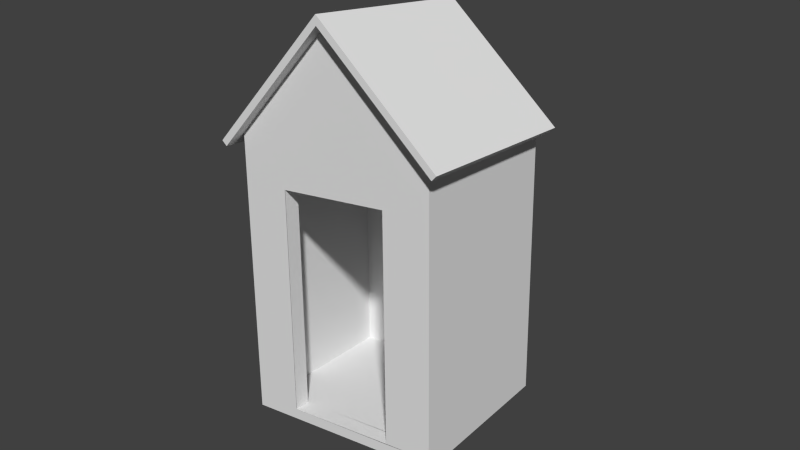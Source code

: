 # Source: GuardPost.blend  (saved by Blender 2.67.0; exported with 4.5.12 LTS)
import bpy
from mathutils import Matrix  # noqa: F401  (used for matrix-valued properties, if any)

bpy.ops.wm.read_factory_settings(use_empty=True)
scene = bpy.context.scene
scene.name = 'Scene'

# ---- collections
col_collection_1 = bpy.data.collections.new('Collection 1'); scene.collection.children.link(col_collection_1)

# ---- materials (node trees are filled in below, after node groups)
mat_walls = bpy.data.materials.new('walls')
mat_walls.alpha_threshold = 0.0
mat_walls.use_transparent_shadow = False
mat_walls.roughness = 0.5
mat_walls.line_color = (0.0, 0.0, 0.0, 1.0)
mat_roof = bpy.data.materials.new('roof')
mat_roof.alpha_threshold = 0.0
mat_roof.use_transparent_shadow = False
mat_roof.roughness = 0.5
mat_roof.line_color = (0.0, 0.0, 0.0, 1.0)

# ---- material node trees

# ---- world
world_world = bpy.data.worlds.new('World'); scene.world = world_world
world_world.color = (0.05088, 0.05088, 0.05088)
world_world.use_sun_shadow = False
world_world.sun_shadow_jitter_overblur = 0.0
world_world.cycles.sampling_method = 'MANUAL'
world_world.cycles.sample_map_resolution = 256

# ---- cameras
cam_camera = bpy.data.cameras.new('Camera')
cam_camera.clip_end = 100.0
cam_camera.lens = 35.0
cam_camera.sensor_width = 32.0
cam_camera.sensor_height = 18.0
cam_camera.ortho_scale = 7.314
cam_camera.dof.focus_distance = 0.0
cam_camera.dof.aperture_fstop = 128.0

# ---- meshes
me_plane = bpy.data.meshes.new('Plane')
me_plane.from_pydata([], [], [])
me_plane.use_remesh_preserve_volume = False
me_plane.use_remesh_preserve_attributes = False
me_plane.use_mirror_vertex_groups = False
me_plane.update()
me_cube_001 = bpy.data.meshes.new('Cube.001')
me_cube_001.from_pydata([(-1.0, -1.0, -1.0), (-1.0, 1.43, -1.0), (1.925, 1.43, -1.0), (1.925, -1.0, -1.0), (-1.0, -1.0, 2.919), (-1.0, 1.43, 2.919), (1.925, 1.43, 2.919), (1.925, -1.0, 2.919), (0.4627, -1.0, 4.393), (0.4627, 1.43, 4.393), (-1.071, -1.0, 2.989), (-1.071, 1.43, 2.989), (0.4598, -1.0, 4.526), (0.4598, 1.43, 4.526), (1.99, 1.43, 2.983), (1.99, -1.0, 2.983), (2.068, 1.43, 2.775), (2.068, -1.0, 2.775), (2.133, 1.43, 2.839), (2.133, -1.0, 2.839), (-1.166, -1.0, 2.752), (-1.166, 1.43, 2.752), (-1.236, -1.0, 2.822), (-1.236, 1.43, 2.822), (-0.324, -1.0, -0.9982), (-0.324, -1.0, 2.243), (1.249, -1.0, 2.243), (1.249, -1.0, -1.006), (1.925, -1.0, -1.15), (1.925, 1.43, -1.15), (-1.0, 1.43, -1.15), (-1.0, -1.0, -1.15), (-1.0, -1.242, -1.0), (1.925, -1.242, -1.0), (-1.0, -1.242, 2.919), (1.925, -1.242, 2.919), (0.4627, -1.242, 4.393), (-1.071, -1.242, 2.989), (0.4598, -1.242, 4.526), (1.99, -1.242, 2.983), (2.068, -1.242, 2.775), (2.133, -1.242, 2.839), (-1.166, -1.242, 2.752), (-1.236, -1.242, 2.822), (-0.324, -1.242, -0.9982), (-0.324, -1.242, 2.243), (1.249, -1.242, 2.243), (1.249, -1.242, -1.006), (1.925, -1.242, -1.15), (-1.0, -1.242, -1.15), (-1.0, -1.413, 2.919), (1.925, -1.413, 2.919), (0.4627, -1.413, 4.393), (-1.071, -1.413, 2.989), (0.4598, -1.413, 4.526), (1.99, -1.413, 2.983), (2.068, -1.413, 2.775), (2.133, -1.413, 2.839), (-1.166, -1.413, 2.752), (-1.236, -1.413, 2.822), (-1.0, 1.581, 2.919), (1.925, 1.581, 2.919), (0.4627, 1.581, 4.393), (-1.071, 1.581, 2.989), (0.4598, 1.581, 4.526), (1.99, 1.581, 2.983), (2.068, 1.581, 2.775), (2.133, 1.581, 2.839), (-1.166, 1.581, 2.752), (-1.236, 1.581, 2.822), (-0.8607, -1.0, -1.0), (-0.8607, 1.43, -1.0), (-0.8607, -1.0, 2.919), (-0.8607, 1.43, 2.919), (-1.0, 1.199, -1.0), (1.925, 1.199, -1.0), (-1.0, 1.199, 2.919), (1.925, 1.199, 2.919), (1.784, 1.43, -1.0), (1.784, -1.0, -1.0), (1.784, 1.43, 2.919), (1.784, -1.0, 2.919), (1.918, -1.0, 2.243), (1.918, -1.0, -1.003), (1.918, -1.242, 2.243), (1.918, -1.242, -1.003), (1.249, -1.0, 2.92), (1.249, -1.242, 2.92), (1.918, -1.0, 2.92), (1.918, -1.242, 2.92), (-0.32, -1.0, 2.243), (-0.32, -1.242, 2.243), (-0.32, -1.0, 2.92), (-0.32, -1.242, 2.92), (-0.9879, -1.0, 2.243), (-0.9879, -1.0, 2.92), (-0.9879, -1.242, 2.92), (-0.32, -1.0, -1.0), (-0.32, -1.242, -1.0), (-0.9879, -1.0, -1.0), (-0.9879, -1.242, -1.0)], [], [(0, 4, 72, 70), (2, 1, 74, 75), (3, 2, 78, 79), (22, 20, 42, 43), (15, 12, 38, 39), (14, 18, 67, 65), (6, 5, 9), (8, 9, 13, 12), (27, 24, 44, 47), (31, 28, 48, 49), (11, 10, 12, 13), (6, 9, 62, 61), (17, 16, 18, 19), (14, 15, 19, 18), (7, 6, 16, 17), (25, 26, 46, 45), (21, 20, 22, 23), (5, 4, 20, 21), (10, 11, 23, 22), (21, 23, 69, 68), (5, 21, 68, 60), (15, 14, 13, 12), (20, 4, 34, 42), (17, 19, 41, 40), (7, 17, 40, 35), (1, 2, 29, 30), (0, 3, 2, 1), (31, 30, 29, 28), (2, 3, 28, 29), (0, 1, 30, 31), (5, 6, 7, 4), (33, 32, 49, 48), (38, 37, 53, 54), (34, 35, 36), (37, 43, 59, 53), (43, 42, 58, 59), (35, 40, 56, 51), (44, 45, 34, 32), (46, 47, 33, 35), (45, 46, 35, 34), (47, 44, 32, 33), (28, 3, 33, 48), (19, 15, 39, 41), (12, 10, 37, 38), (3, 7, 35, 33), (10, 22, 43, 37), (4, 0, 32, 34), (0, 31, 49, 32), (50, 52, 54, 53), (50, 53, 59, 58), (55, 51, 56, 57), (52, 51, 55, 54), (42, 34, 50, 58), (40, 41, 57, 56), (34, 36, 52, 50), (39, 38, 54, 55), (41, 39, 55, 57), (36, 35, 51, 52), (62, 60, 63, 64), (61, 65, 67, 66), (63, 60, 68, 69), (61, 62, 64, 65), (23, 11, 63, 69), (16, 6, 61, 66), (9, 5, 60, 62), (13, 14, 65, 64), (11, 13, 64, 63), (18, 16, 66, 67), (72, 70, 71, 73), (5, 73, 71, 1), (1, 0, 70, 71), (4, 5, 73, 72), (76, 74, 75, 77), (1, 74, 76, 5), (5, 6, 77, 76), (6, 77, 75, 2), (80, 78, 79, 81), (6, 7, 81, 80), (7, 3, 79, 81), (2, 78, 80, 6), (0, 4, 76, 74), (71, 73, 80, 78), (3, 75, 77, 7), (82, 83, 85, 84), (27, 47, 85, 83), (26, 82, 83, 27), (87, 86, 88, 89), (82, 84, 89, 88), (26, 86, 88, 82), (26, 90, 92, 86), (90, 94, 95, 92), (86, 87, 93, 92), (92, 93, 96, 95), (98, 97, 99, 100), (90, 97, 99, 94), (91, 98, 97, 90), (46, 26, 27, 47)])
me_cube_001.polygons.foreach_set('material_index', [0, 0, 0, 1, 1, 1, 0, 0, 0, 0, 1, 1, 1, 1, 1, 0, 1, 1, 1, 1, 1, 1, 1, 1, 1, 0, 0, 0, 0, 0, 0, 0, 1, 0, 1, 1, 1, 0, 0, 0, 0, 0, 1, 1, 0, 1, 0, 0, 1, 1, 1, 1, 1, 1, 1, 1, 1, 1, 1, 1, 1, 1, 1, 1, 1, 1, 1, 1, 0, 0, 0, 0, 0, 0, 0, 0, 0, 0, 0, 0, 0, 0, 0, 0, 0, 0, 0, 0, 0, 0, 0, 0, 0, 0, 0, 0, 0])
_uv = me_cube_001.uv_layers.new(name='UVMap')
_uv.uv.foreach_set('vector', [0.5737, 0.4964, 0.5737, 0.9716, 0.5737, 0.9716, 0.5737, 0.4964, 0.0, 0.0, 0.0, 0.0, 0.0, 0.0, 0.0, 0.0, 0.0, 0.0, 0.0, 0.0, 0.0, 0.0, 0.0, 0.0, 0.0, 0.0, 0.0, 0.0, 0.0, 0.0, 0.0, 0.0, 0.1439, 0.1035, 0.1439, 0.8294, 0.06307, 0.8294, 0.06307, 0.1035, 0.9555, 0.1035, 0.9555, 0.03585, 1.006, 0.03585, 1.006, 0.1035, 0.1978, 1.003, 0.9176, 1.003, 0.5577, 1.365, 0.0, 0.0, 0.0, 0.0, 0.0, 0.0, 0.0, 0.0, 0.9999, 0.1541, 3.925e-05, 0.1538, 9.228e-05, 3.925e-05, 1.0, 0.0003845, 0.0, 0.0, 0.0, 0.0, 0.0, 0.0, 0.0, 0.0, 0.9496, 0.659, 0.1379, 0.659, 0.1379, -0.06547, 0.9496, -0.06548, 1.401, 0.9332, 1.401, 0.2495, 1.45, 0.2495, 1.45, 0.9332, 0.0, 0.0, 0.0, 0.0, 0.0, 0.0, 0.0, 0.0, 0.9555, 0.1035, 0.1439, 0.1035, 0.1439, 0.03585, 0.9555, 0.03585, 0.6004, 0.9332, 1.401, 0.9332, 1.401, 0.9999, 0.6004, 0.9999, 3.921e-05, 3.921e-05, 1.0, 3.936e-05, 1.0, 0.1538, 3.921e-05, 0.1538, 0.0, 0.0, 0.0, 0.0, 0.0, 0.0, 0.0, 0.0, 1.383, -0.4784, 0.5827, -0.4784, 0.5857, -0.5264, 1.386, -0.5264, 0.1379, 0.659, 0.9496, 0.659, 0.9496, 0.7376, 0.1379, 0.7376, 0.0, 0.0, 0.0, 0.0, 0.0, 0.0, 0.0, 0.0, 1.383, -0.4784, 1.386, -0.5264, 1.453, -0.5264, 1.453, -0.4784, 0.1439, 0.1035, 0.9555, 0.1035, 0.9555, 0.8294, 0.1439, 0.8294, 0.5857, -0.5264, 0.5827, -0.4784, 0.5208, -0.4784, 0.5208, -0.5264, 0.0, 0.0, 0.0, 0.0, 0.0, 0.0, 0.0, 0.0, 0.6004, 0.9332, 0.6004, 0.9999, 0.5208, 0.9999, 0.5208, 0.9332, 0.9176, 0.03871, 0.1978, 0.03871, 0.1978, 0.001696, 0.9176, 0.001696, 9.113e-05, 9.113e-05, 0.9999, 9.113e-05, 0.9999, 0.8307, 9.121e-05, 0.8307, 0.0, 0.0, 0.0, 0.0, 0.0, 0.0, 0.0, 0.0, 0.9027, 0.03309, 0.3002, 0.03309, 0.3002, -0.004199, 0.9027, -0.004199, 0.7611, 0.03977, 0.1619, 0.03977, 0.1619, 0.002682, 0.7611, 0.002682, 9.113e-05, 9.117e-05, 0.9999, 9.113e-05, 0.9999, 0.8307, 9.125e-05, 0.8307, 0.8564, 0.02929, 0.1279, 0.02929, 0.1279, -0.008171, 0.8564, -0.008171, 0.05711, -0.06547, 0.05712, 0.659, 9.749e-05, 0.659, 8.96e-05, -0.06547, 0.1279, 1.005, 0.8564, 1.005, 0.4921, 1.372, 0.05712, 0.659, 0.05712, 0.7376, 9.868e-05, 0.7376, 9.749e-05, 0.659, 0.0, 0.0, 0.0, 0.0, 0.0, 0.0, 0.0, 0.0, 0.5208, 0.9332, 0.5208, 0.9999, 0.4645, 0.9999, 0.4645, 0.9332, 0.2962, 0.03044, 0.2962, 0.8368, 0.1279, 1.005, 0.1279, 0.02929, 0.688, 0.8368, 0.688, 0.03044, 0.8564, 0.02929, 0.8564, 1.005, 0.2962, 0.8368, 0.688, 0.8368, 0.8564, 1.005, 0.1279, 1.005, 0.7689, 0.05069, 0.2311, 0.05242, 1.231e-05, 0.03727, 1.0, 0.03727, 0.3002, -0.004199, 0.3002, 0.03309, 0.2402, 0.03309, 0.2402, -0.004199, 0.1439, 0.03585, 0.1439, 0.1035, 0.06307, 0.1035, 0.06307, 0.03585, 0.1379, -0.06547, 0.1379, 0.659, 0.05712, 0.659, 0.05711, -0.06547, 0.3002, 0.03309, 0.3002, 1.005, 0.2402, 1.005, 0.2402, 0.03309, 0.1379, 0.659, 0.1379, 0.7376, 0.05712, 0.7376, 0.05712, 0.659, 0.7611, 1.006, 0.7611, 0.03977, 0.8207, 0.03977, 0.8207, 1.006, 0.7611, 0.03977, 0.7611, 0.002682, 0.8207, 0.002682, 0.8207, 0.03977, 0.01194, 0.6548, 0.01493, -0.024, 0.05492, -0.06256, 0.05331, 0.6548, 0.01194, 0.6548, 0.05331, 0.6548, 0.05331, 0.7318, 0.01194, 0.7318, 0.06107, 0.1081, 0.0227, 0.1081, 0.0227, 0.03714, 0.06107, 0.03714, 0.02269, 0.7889, 0.0227, 0.1081, 0.06107, 0.1081, 0.0614, 0.8297, 0.5208, -0.5264, 0.5208, -0.4784, 0.4645, -0.4784, 0.4645, -0.5264, 0.0, 0.0, 0.0, 0.0, 0.0, 0.0, 0.0, 0.0, 0.5208, -0.4784, 0.5208, 0.2495, 0.4645, 0.2495, 0.4645, -0.4784, 0.06307, 0.1035, 0.06307, 0.8294, 0.006051, 0.8294, 0.00605, 0.1035, 0.06307, 0.03585, 0.06307, 0.1035, 0.00605, 0.1035, 0.006051, 0.03585, 0.5208, 0.2495, 0.5208, 0.9332, 0.4645, 0.9332, 0.4645, 0.2495, 0.998, -0.024, 0.998, 0.6578, 0.9567, 0.6578, 0.958, -0.06256, 1.005, 0.1062, 0.9663, 0.1061, 0.9663, 0.03876, 1.005, 0.03878, 0.9567, 0.6578, 0.998, 0.6578, 0.998, 0.7347, 0.9567, 0.7347, 1.005, 0.1062, 0.9984, 0.8013, 0.9656, 0.8301, 0.9663, 0.1061, 0.9496, 0.7376, 0.9496, 0.659, 0.9999, 0.659, 0.9999, 0.7376, 1.401, 0.9999, 1.401, 0.9332, 1.45, 0.9332, 1.45, 0.9999, 1.401, 0.2495, 1.383, -0.4784, 1.453, -0.4784, 1.45, 0.2495, 0.9555, 0.8294, 0.9555, 0.1035, 1.006, 0.1035, 1.006, 0.8294, 0.9496, 0.659, 0.9496, -0.06548, 0.9999, -0.06548, 0.9999, 0.659, 0.0, 0.0, 0.0, 0.0, 0.0, 0.0, 0.0, 0.0, 0.9219, 1.007, 0.9219, 0.03733, 0.3763, 0.03733, 0.3763, 1.007, 0.9176, 1.003, 0.8833, 1.003, 0.8833, 0.03871, 0.9176, 0.03871, 0.0, 0.0, 0.0, 0.0, 0.0, 0.0, 0.0, 0.0, 0.0, 0.0, 0.0, 0.0, 0.0, 0.0, 0.0, 0.0, 0.8536, 1.009, 0.8536, 0.03268, 0.3028, 0.03268, 0.3028, 1.009, 0.1619, 0.03977, 0.219, 0.03977, 0.219, 1.006, 0.1619, 1.006, 0.0, 0.0, 0.0, 0.0, 0.0, 0.0, 0.0, 0.0, 0.9027, 1.005, 0.8453, 1.005, 0.8453, 0.03309, 0.9027, 0.03309, 0.8512, 1.007, 0.8512, 0.03361, 0.2981, 0.03361, 0.2981, 1.007, 0.0, 0.0, 0.0, 0.0, 0.0, 0.0, 0.0, 0.0, 0.6776, 0.5147, 0.6776, 0.04796, 0.6776, 0.04796, 0.6776, 0.5147, 0.1978, 0.03871, 0.2325, 0.03871, 0.2325, 1.003, 0.1978, 1.003, 0.7611, 0.03977, 0.7611, 1.006, 0.219, 1.006, 0.219, 0.03977, 0.8833, 0.03871, 0.8833, 1.003, 0.2325, 1.003, 0.2325, 0.03871, 0.3002, 0.03309, 0.8453, 0.03309, 0.8453, 1.005, 0.3002, 1.005, 2.733e-05, 1.0, 2.917e-05, 2.733e-05, 0.07473, 2.737e-05, 0.07473, 1.0, 0.08505, 0.4219, 0.08505, 0.3347, 0.3264, 0.3347, 0.3264, 0.4219, 0.5502, 0.8229, 0.7085, 0.8229, 0.7085, 0.05658, 0.5502, 0.05658, 1.0, 0.1538, 1.0, 3.936e-05, 1.0, 3.936e-05, 1.0, 0.1538, 2.733e-05, 1.0, 0.07473, 1.0, 0.07473, 1.0, 2.733e-05, 1.0, 0.5502, 0.8229, 0.5502, 0.9717, 0.7085, 0.9717, 0.7085, 0.8229, 0.5502, 0.8229, 0.1787, 0.8229, 0.1787, 0.9717, 0.5502, 0.9717, 0.1787, 0.8229, 0.02065, 0.8229, 0.02065, 0.9717, 0.1787, 0.9717, 1.0, 3.936e-05, 1.0, 0.1538, 1.0, 0.1538, 1.0, 3.936e-05, 1.0, 3.936e-05, 1.0, 0.1538, 1.0, 0.1538, 1.0, 3.936e-05, 0.6493, 0.06218, 0.6493, 0.1427, 0.427, 0.1427, 0.427, 0.06218, 0.1787, 0.8229, 0.1787, 0.0283, 0.02065, 0.0283, 0.02065, 0.8229, 0.3775, 0.837, 0.3868, 0.02797, 0.312, 0.02797, 0.3027, 0.837, 0.6054, 0.837, 0.6801, 0.837, 0.6801, 0.03262, 0.6054, 0.03262])
me_cube_001.materials.append(mat_walls)
me_cube_001.materials.append(mat_roof)
me_cube_001.use_remesh_preserve_volume = False
me_cube_001.use_remesh_preserve_attributes = False
me_cube_001.use_mirror_vertex_groups = False
me_cube_001.update()

# ---- objects
ob_plane = bpy.data.objects.new('Plane', me_plane)
ob_cube = bpy.data.objects.new('Cube', me_cube_001)
ob_camera = bpy.data.objects.new('Camera', cam_camera)

# ---- transforms, parenting, visibility, modifiers, constraints
ob_plane.location = (-5.034, 0.4891, 4.351)
ob_plane.rotation_euler = (-1.571, 1.571, 0.0)
ob_plane.lineart.crease_threshold = 0.0
_vg = ob_plane.vertex_groups.new(name='Group')
_m = ob_plane.modifiers.new('Cloth', 'CLOTH')
ob_cube.location = (0.0, 0.02231, 1.161)
ob_cube.scale = (1.001, 1.001, 1.001)
ob_cube.lineart.crease_threshold = 0.0
ob_camera.location = (7.241, -9.275, 6.619)
ob_camera.rotation_euler = (1.244, 0.009276, -5.668)
ob_camera.lock_rotations_4d = False
ob_camera.empty_display_type = 'ARROWS'
ob_camera.color = (0.0, 0.0, 0.0, 0.0)
ob_camera.display_type = 'WIRE'
ob_camera.lineart.crease_threshold = 0.0

# ---- collection membership
col_collection_1.objects.link(ob_plane)
col_collection_1.objects.link(ob_cube)
col_collection_1.objects.link(ob_camera)

# ---- scene / render settings (as saved in the file)
scene.camera = ob_camera
scene.frame_start = 1; scene.frame_end = 250; scene.frame_set(1)
scene.render.engine = 'BLENDER_EEVEE_NEXT'
scene.render.image_settings.color_mode = 'RGB'
scene.render.image_settings.compression = 90
scene.render.resolution_percentage = 50
scene.render.dither_intensity = 0.0
scene.cycles.use_denoising = False
scene.cycles.samples = 10
scene.cycles.sampling_pattern = 'TABULATED_SOBOL'
scene.cycles.light_sampling_threshold = 0.0
scene.cycles.use_adaptive_sampling = False
scene.cycles.use_light_tree = False
scene.cycles.blur_glossy = 0.0
scene.cycles.volume_bounces = 1
scene.cycles.pixel_filter_type = 'GAUSSIAN'
scene.cycles.sample_clamp_indirect = 0.0
scene.view_settings.view_transform = 'Standard'
bpy.context.view_layer.update()

# ---- added for rendering (the .blend has no usable light): sun
light_auto_sun = bpy.data.lights.new('AutoSun', 'SUN')
light_auto_sun.energy = 3.0
light_auto_sun.angle = 0.0523599
ob_auto_sun = bpy.data.objects.new('AutoSun', light_auto_sun)
scene.collection.objects.link(ob_auto_sun)
ob_auto_sun.rotation_euler = (0.872665, 0.174533, 0.523599)
bpy.context.view_layer.update()
